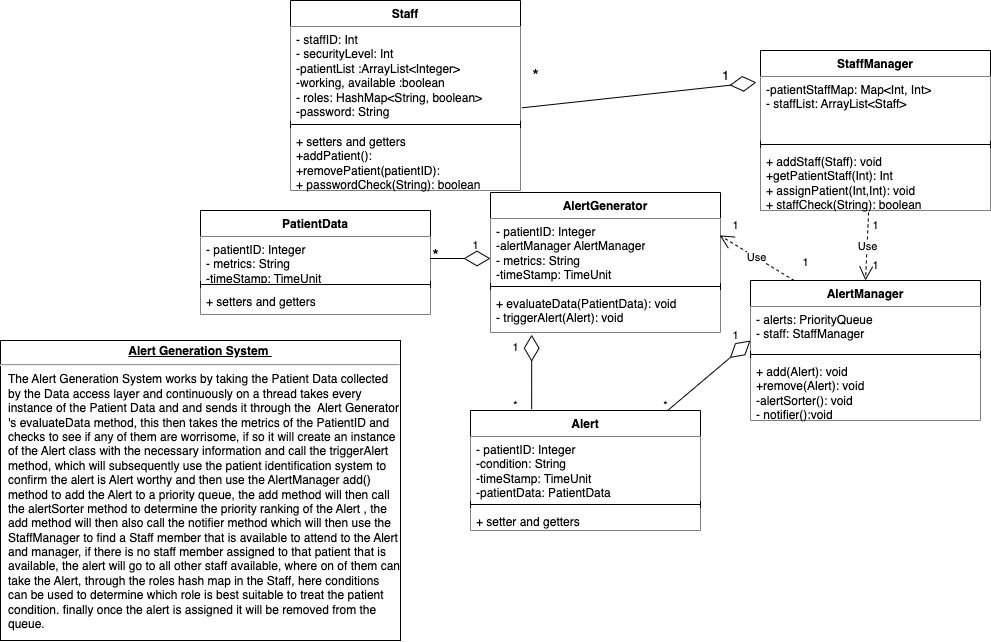

The diagram above was exported from draw.io. Its source (the exported page's mxGraphModel, read from the mxfile embedded in the PNG):
<mxGraphModel dx="1193" dy="763" grid="1" gridSize="10" guides="1" tooltips="1" connect="1" arrows="1" fold="1" page="1" pageScale="1" pageWidth="1100" pageHeight="850" background="none" math="0" shadow="0">
  <root>
    <mxCell id="0" />
    <mxCell id="1" parent="0" />
    <mxCell id="EqCnkNWWNvuYMl7siFdM-7" value="PatientData" style="swimlane;fontStyle=1;align=center;verticalAlign=top;childLayout=stackLayout;horizontal=1;startSize=26;horizontalStack=0;resizeParent=1;resizeParentMax=0;resizeLast=0;collapsible=1;marginBottom=0;whiteSpace=wrap;html=1;" vertex="1" parent="1">
      <mxGeometry x="260" y="230" width="230" height="104" as="geometry">
        <mxRectangle x="540" y="200" width="100" height="30" as="alternateBounds" />
      </mxGeometry>
    </mxCell>
    <mxCell id="EqCnkNWWNvuYMl7siFdM-8" value="- patientID: Integer&lt;br&gt;- metrics: String&lt;br&gt;-timeStamp: TimeUnit" style="text;strokeColor=none;fillColor=default;align=left;verticalAlign=top;spacingLeft=4;spacingRight=4;overflow=hidden;rotatable=0;points=[[0,0.5],[1,0.5]];portConstraint=eastwest;whiteSpace=wrap;html=1;" vertex="1" parent="EqCnkNWWNvuYMl7siFdM-7">
      <mxGeometry y="26" width="230" height="44" as="geometry" />
    </mxCell>
    <mxCell id="EqCnkNWWNvuYMl7siFdM-9" value="" style="line;strokeWidth=1;fillColor=none;align=left;verticalAlign=middle;spacingTop=-1;spacingLeft=3;spacingRight=3;rotatable=0;labelPosition=right;points=[];portConstraint=eastwest;strokeColor=inherit;" vertex="1" parent="EqCnkNWWNvuYMl7siFdM-7">
      <mxGeometry y="70" width="230" height="8" as="geometry" />
    </mxCell>
    <mxCell id="EqCnkNWWNvuYMl7siFdM-10" value="+ setters and getters" style="text;strokeColor=none;fillColor=default;align=left;verticalAlign=top;spacingLeft=4;spacingRight=4;overflow=hidden;rotatable=0;points=[[0,0.5],[1,0.5]];portConstraint=eastwest;whiteSpace=wrap;html=1;" vertex="1" parent="EqCnkNWWNvuYMl7siFdM-7">
      <mxGeometry y="78" width="230" height="26" as="geometry" />
    </mxCell>
    <mxCell id="EqCnkNWWNvuYMl7siFdM-11" value="AlertGenerator" style="swimlane;fontStyle=1;align=center;verticalAlign=top;childLayout=stackLayout;horizontal=1;startSize=26;horizontalStack=0;resizeParent=1;resizeParentMax=0;resizeLast=0;collapsible=1;marginBottom=0;whiteSpace=wrap;html=1;" vertex="1" parent="1">
      <mxGeometry x="550" y="212" width="230" height="140" as="geometry">
        <mxRectangle x="540" y="200" width="100" height="30" as="alternateBounds" />
      </mxGeometry>
    </mxCell>
    <mxCell id="EqCnkNWWNvuYMl7siFdM-12" value="- patientID: Integer&lt;br&gt;-alertManager AlertManager&lt;br&gt;- metrics: String&lt;br&gt;-timeStamp: TimeUnit" style="text;strokeColor=none;fillColor=default;align=left;verticalAlign=top;spacingLeft=4;spacingRight=4;overflow=hidden;rotatable=0;points=[[0,0.5],[1,0.5]];portConstraint=eastwest;whiteSpace=wrap;html=1;" vertex="1" parent="EqCnkNWWNvuYMl7siFdM-11">
      <mxGeometry y="26" width="230" height="64" as="geometry" />
    </mxCell>
    <mxCell id="EqCnkNWWNvuYMl7siFdM-13" value="" style="line;strokeWidth=1;fillColor=none;align=left;verticalAlign=middle;spacingTop=-1;spacingLeft=3;spacingRight=3;rotatable=0;labelPosition=right;points=[];portConstraint=eastwest;strokeColor=inherit;" vertex="1" parent="EqCnkNWWNvuYMl7siFdM-11">
      <mxGeometry y="90" width="230" height="8" as="geometry" />
    </mxCell>
    <mxCell id="EqCnkNWWNvuYMl7siFdM-14" value="+ evaluateData(PatientData): void&lt;br&gt;- triggerAlert(Alert): void&amp;nbsp;&amp;nbsp;" style="text;strokeColor=none;fillColor=default;align=left;verticalAlign=top;spacingLeft=4;spacingRight=4;overflow=hidden;rotatable=0;points=[[0,0.5],[1,0.5]];portConstraint=eastwest;whiteSpace=wrap;html=1;" vertex="1" parent="EqCnkNWWNvuYMl7siFdM-11">
      <mxGeometry y="98" width="230" height="42" as="geometry" />
    </mxCell>
    <mxCell id="EqCnkNWWNvuYMl7siFdM-15" value="Alert" style="swimlane;fontStyle=1;align=center;verticalAlign=top;childLayout=stackLayout;horizontal=1;startSize=26;horizontalStack=0;resizeParent=1;resizeParentMax=0;resizeLast=0;collapsible=1;marginBottom=0;whiteSpace=wrap;html=1;" vertex="1" parent="1">
      <mxGeometry x="530" y="430" width="230" height="120" as="geometry">
        <mxRectangle x="540" y="200" width="100" height="30" as="alternateBounds" />
      </mxGeometry>
    </mxCell>
    <mxCell id="EqCnkNWWNvuYMl7siFdM-16" value="- patientID: Integer&lt;br&gt;-condition: String&lt;br&gt;-timeStamp: TimeUnit&lt;br&gt;-patientData: PatientData" style="text;strokeColor=none;fillColor=default;align=left;verticalAlign=top;spacingLeft=4;spacingRight=4;overflow=hidden;rotatable=0;points=[[0,0.5],[1,0.5]];portConstraint=eastwest;whiteSpace=wrap;html=1;" vertex="1" parent="EqCnkNWWNvuYMl7siFdM-15">
      <mxGeometry y="26" width="230" height="64" as="geometry" />
    </mxCell>
    <mxCell id="EqCnkNWWNvuYMl7siFdM-17" value="" style="line;strokeWidth=1;fillColor=none;align=left;verticalAlign=middle;spacingTop=-1;spacingLeft=3;spacingRight=3;rotatable=0;labelPosition=right;points=[];portConstraint=eastwest;strokeColor=inherit;" vertex="1" parent="EqCnkNWWNvuYMl7siFdM-15">
      <mxGeometry y="90" width="230" height="8" as="geometry" />
    </mxCell>
    <mxCell id="EqCnkNWWNvuYMl7siFdM-18" value="+ setter and getters" style="text;strokeColor=none;fillColor=default;align=left;verticalAlign=top;spacingLeft=4;spacingRight=4;overflow=hidden;rotatable=0;points=[[0,0.5],[1,0.5]];portConstraint=eastwest;whiteSpace=wrap;html=1;" vertex="1" parent="EqCnkNWWNvuYMl7siFdM-15">
      <mxGeometry y="98" width="230" height="22" as="geometry" />
    </mxCell>
    <mxCell id="EqCnkNWWNvuYMl7siFdM-19" value="AlertManager" style="swimlane;fontStyle=1;align=center;verticalAlign=top;childLayout=stackLayout;horizontal=1;startSize=26;horizontalStack=0;resizeParent=1;resizeParentMax=0;resizeLast=0;collapsible=1;marginBottom=0;whiteSpace=wrap;html=1;" vertex="1" parent="1">
      <mxGeometry x="810" y="300" width="230" height="140" as="geometry">
        <mxRectangle x="540" y="200" width="100" height="30" as="alternateBounds" />
      </mxGeometry>
    </mxCell>
    <mxCell id="EqCnkNWWNvuYMl7siFdM-20" value="- alerts: PriorityQueue&amp;nbsp;&lt;br&gt;- staff: StaffManager" style="text;strokeColor=none;fillColor=default;align=left;verticalAlign=top;spacingLeft=4;spacingRight=4;overflow=hidden;rotatable=0;points=[[0,0.5],[1,0.5]];portConstraint=eastwest;whiteSpace=wrap;html=1;" vertex="1" parent="EqCnkNWWNvuYMl7siFdM-19">
      <mxGeometry y="26" width="230" height="44" as="geometry" />
    </mxCell>
    <mxCell id="EqCnkNWWNvuYMl7siFdM-21" value="" style="line;strokeWidth=1;fillColor=none;align=left;verticalAlign=middle;spacingTop=-1;spacingLeft=3;spacingRight=3;rotatable=0;labelPosition=right;points=[];portConstraint=eastwest;strokeColor=inherit;" vertex="1" parent="EqCnkNWWNvuYMl7siFdM-19">
      <mxGeometry y="70" width="230" height="8" as="geometry" />
    </mxCell>
    <mxCell id="EqCnkNWWNvuYMl7siFdM-22" value="+ add(Alert): void&lt;br&gt;+remove(Alert): void&lt;br&gt;-alertSorter(): void&lt;br&gt;- notifier():void&amp;nbsp;" style="text;strokeColor=none;fillColor=default;align=left;verticalAlign=top;spacingLeft=4;spacingRight=4;overflow=hidden;rotatable=0;points=[[0,0.5],[1,0.5]];portConstraint=eastwest;whiteSpace=wrap;html=1;" vertex="1" parent="EqCnkNWWNvuYMl7siFdM-19">
      <mxGeometry y="78" width="230" height="62" as="geometry" />
    </mxCell>
    <mxCell id="EqCnkNWWNvuYMl7siFdM-23" value="StaffManager" style="swimlane;fontStyle=1;align=center;verticalAlign=top;childLayout=stackLayout;horizontal=1;startSize=26;horizontalStack=0;resizeParent=1;resizeParentMax=0;resizeLast=0;collapsible=1;marginBottom=0;whiteSpace=wrap;html=1;" vertex="1" parent="1">
      <mxGeometry x="820" y="70" width="230" height="160" as="geometry">
        <mxRectangle x="540" y="200" width="100" height="30" as="alternateBounds" />
      </mxGeometry>
    </mxCell>
    <mxCell id="EqCnkNWWNvuYMl7siFdM-24" value="-patientStaffMap: Map&amp;lt;Int, Int&amp;gt;&lt;br&gt;- staffList: ArrayList&amp;lt;Int&amp;gt;" style="text;strokeColor=none;fillColor=default;align=left;verticalAlign=top;spacingLeft=4;spacingRight=4;overflow=hidden;rotatable=0;points=[[0,0.5],[1,0.5]];portConstraint=eastwest;whiteSpace=wrap;html=1;" vertex="1" parent="EqCnkNWWNvuYMl7siFdM-23">
      <mxGeometry y="26" width="230" height="64" as="geometry" />
    </mxCell>
    <mxCell id="EqCnkNWWNvuYMl7siFdM-25" value="" style="line;strokeWidth=1;fillColor=none;align=left;verticalAlign=middle;spacingTop=-1;spacingLeft=3;spacingRight=3;rotatable=0;labelPosition=right;points=[];portConstraint=eastwest;strokeColor=inherit;" vertex="1" parent="EqCnkNWWNvuYMl7siFdM-23">
      <mxGeometry y="90" width="230" height="8" as="geometry" />
    </mxCell>
    <mxCell id="EqCnkNWWNvuYMl7siFdM-26" value="+ addStaff(Staff): void&lt;br&gt;+getPatientStaff(Int): Int&lt;br&gt;+ assignPatient(Int,Int): void&amp;nbsp;" style="text;strokeColor=none;fillColor=default;align=left;verticalAlign=top;spacingLeft=4;spacingRight=4;overflow=hidden;rotatable=0;points=[[0,0.5],[1,0.5]];portConstraint=eastwest;whiteSpace=wrap;html=1;" vertex="1" parent="EqCnkNWWNvuYMl7siFdM-23">
      <mxGeometry y="98" width="230" height="62" as="geometry" />
    </mxCell>
    <mxCell id="EqCnkNWWNvuYMl7siFdM-27" value="Staff" style="swimlane;fontStyle=1;align=center;verticalAlign=top;childLayout=stackLayout;horizontal=1;startSize=26;horizontalStack=0;resizeParent=1;resizeParentMax=0;resizeLast=0;collapsible=1;marginBottom=0;whiteSpace=wrap;html=1;" vertex="1" parent="1">
      <mxGeometry x="350" y="30" width="230" height="170" as="geometry">
        <mxRectangle x="350" y="30" width="100" height="30" as="alternateBounds" />
      </mxGeometry>
    </mxCell>
    <mxCell id="EqCnkNWWNvuYMl7siFdM-31" value="- staffID: Int&lt;br&gt;- securityLevel: Int&lt;br&gt;-patientList :ArrayList&amp;lt;Integer&amp;gt;&lt;br&gt;-working, available :boolean&lt;br&gt;- roles: HashMap&amp;lt;String, boolean&amp;gt;" style="text;strokeColor=none;fillColor=default;align=left;verticalAlign=top;spacingLeft=4;spacingRight=4;overflow=hidden;rotatable=0;points=[[0,0.5],[1,0.5]];portConstraint=eastwest;whiteSpace=wrap;html=1;" vertex="1" parent="EqCnkNWWNvuYMl7siFdM-27">
      <mxGeometry y="26" width="230" height="84" as="geometry" />
    </mxCell>
    <mxCell id="EqCnkNWWNvuYMl7siFdM-29" value="" style="line;strokeWidth=1;fillColor=none;align=left;verticalAlign=middle;spacingTop=-1;spacingLeft=3;spacingRight=3;rotatable=0;labelPosition=right;points=[];portConstraint=eastwest;strokeColor=inherit;" vertex="1" parent="EqCnkNWWNvuYMl7siFdM-27">
      <mxGeometry y="110" width="230" height="8" as="geometry" />
    </mxCell>
    <mxCell id="EqCnkNWWNvuYMl7siFdM-30" value="+ setters and getters&lt;br&gt;+addPatient():&lt;br&gt;+removePatient(patientID):&lt;br&gt;" style="text;strokeColor=none;fillColor=default;align=left;verticalAlign=top;spacingLeft=4;spacingRight=4;overflow=hidden;rotatable=0;points=[[0,0.5],[1,0.5]];portConstraint=eastwest;whiteSpace=wrap;html=1;" vertex="1" parent="EqCnkNWWNvuYMl7siFdM-27">
      <mxGeometry y="118" width="230" height="52" as="geometry" />
    </mxCell>
    <mxCell id="EqCnkNWWNvuYMl7siFdM-32" value="" style="endArrow=diamondThin;endFill=0;endSize=24;html=1;rounded=0;entryX=-0.018;entryY=0.092;entryDx=0;entryDy=0;entryPerimeter=0;exitX=1.006;exitY=0.849;exitDx=0;exitDy=0;exitPerimeter=0;" edge="1" parent="1" source="EqCnkNWWNvuYMl7siFdM-31" target="EqCnkNWWNvuYMl7siFdM-24">
      <mxGeometry width="160" relative="1" as="geometry">
        <mxPoint x="660" y="100" as="sourcePoint" />
        <mxPoint x="820" y="100" as="targetPoint" />
      </mxGeometry>
    </mxCell>
    <mxCell id="EqCnkNWWNvuYMl7siFdM-33" value="&lt;font style=&quot;font-size: 17px;&quot;&gt;*&lt;/font&gt;" style="text;html=1;align=center;verticalAlign=middle;resizable=1;points=[];autosize=1;strokeColor=none;fillColor=none;movable=1;rotatable=1;deletable=1;editable=1;locked=0;connectable=1;" vertex="1" parent="1">
      <mxGeometry x="580" y="80" width="30" height="30" as="geometry" />
    </mxCell>
    <mxCell id="EqCnkNWWNvuYMl7siFdM-34" value="&lt;span style=&quot;font-size: 13px;&quot;&gt;1&lt;/span&gt;" style="text;html=1;align=center;verticalAlign=middle;resizable=0;points=[];autosize=1;strokeColor=none;fillColor=none;fontSize=13;" vertex="1" parent="1">
      <mxGeometry x="770" y="80" width="30" height="30" as="geometry" />
    </mxCell>
    <mxCell id="EqCnkNWWNvuYMl7siFdM-38" value="Use" style="endArrow=open;endSize=12;dashed=1;html=1;rounded=0;exitX=0.47;exitY=1.032;exitDx=0;exitDy=0;exitPerimeter=0;entryX=0.5;entryY=0;entryDx=0;entryDy=0;" edge="1" parent="1" source="EqCnkNWWNvuYMl7siFdM-26" target="EqCnkNWWNvuYMl7siFdM-19">
      <mxGeometry width="160" relative="1" as="geometry">
        <mxPoint x="870" y="270" as="sourcePoint" />
        <mxPoint x="1030" y="270" as="targetPoint" />
      </mxGeometry>
    </mxCell>
    <mxCell id="EqCnkNWWNvuYMl7siFdM-39" value="&lt;span style=&quot;font-size: 11px;&quot;&gt;1&lt;/span&gt;" style="text;html=1;align=center;verticalAlign=middle;resizable=0;points=[];autosize=1;strokeColor=none;fillColor=none;fontSize=11;" vertex="1" parent="1">
      <mxGeometry x="920" y="230" width="30" height="30" as="geometry" />
    </mxCell>
    <mxCell id="EqCnkNWWNvuYMl7siFdM-40" value="&lt;span style=&quot;font-size: 11px;&quot;&gt;1&lt;/span&gt;" style="text;html=1;align=center;verticalAlign=middle;resizable=0;points=[];autosize=1;strokeColor=none;fillColor=none;fontSize=11;" vertex="1" parent="1">
      <mxGeometry x="920" y="270" width="30" height="30" as="geometry" />
    </mxCell>
    <mxCell id="EqCnkNWWNvuYMl7siFdM-41" value="" style="endArrow=diamondThin;endFill=0;endSize=24;html=1;rounded=0;exitX=1;exitY=0.5;exitDx=0;exitDy=0;" edge="1" parent="1" source="EqCnkNWWNvuYMl7siFdM-8">
      <mxGeometry width="160" relative="1" as="geometry">
        <mxPoint x="490" y="280" as="sourcePoint" />
        <mxPoint x="550" y="278" as="targetPoint" />
      </mxGeometry>
    </mxCell>
    <mxCell id="EqCnkNWWNvuYMl7siFdM-42" value="&lt;font style=&quot;font-size: 17px;&quot;&gt;*&lt;/font&gt;" style="text;html=1;align=center;verticalAlign=middle;resizable=1;points=[];autosize=1;strokeColor=none;fillColor=none;movable=1;rotatable=1;deletable=1;editable=1;locked=0;connectable=1;" vertex="1" parent="1">
      <mxGeometry x="480" y="260" width="30" height="30" as="geometry" />
    </mxCell>
    <mxCell id="EqCnkNWWNvuYMl7siFdM-43" value="&lt;span style=&quot;font-size: 11px;&quot;&gt;1&lt;/span&gt;" style="text;html=1;align=center;verticalAlign=middle;resizable=0;points=[];autosize=1;strokeColor=none;fillColor=none;fontSize=11;" vertex="1" parent="1">
      <mxGeometry x="520" y="250" width="30" height="30" as="geometry" />
    </mxCell>
    <mxCell id="EqCnkNWWNvuYMl7siFdM-44" value="Use" style="endArrow=open;endSize=12;dashed=1;html=1;rounded=0;entryX=-0.028;entryY=0.828;entryDx=0;entryDy=0;entryPerimeter=0;exitX=0.13;exitY=1.104;exitDx=0;exitDy=0;exitPerimeter=0;" edge="1" parent="1" source="EqCnkNWWNvuYMl7siFdM-46" target="EqCnkNWWNvuYMl7siFdM-45">
      <mxGeometry width="160" relative="1" as="geometry">
        <mxPoint x="880" y="260" as="sourcePoint" />
        <mxPoint x="790" y="390" as="targetPoint" />
      </mxGeometry>
    </mxCell>
    <mxCell id="EqCnkNWWNvuYMl7siFdM-45" value="&lt;span style=&quot;font-size: 11px;&quot;&gt;1&lt;/span&gt;" style="text;html=1;align=center;verticalAlign=middle;resizable=0;points=[];autosize=1;strokeColor=none;fillColor=none;fontSize=11;" vertex="1" parent="1">
      <mxGeometry x="780" y="230" width="30" height="30" as="geometry" />
    </mxCell>
    <mxCell id="EqCnkNWWNvuYMl7siFdM-46" value="&lt;span style=&quot;font-size: 11px;&quot;&gt;1&lt;/span&gt;" style="text;html=1;align=center;verticalAlign=middle;resizable=0;points=[];autosize=1;strokeColor=none;fillColor=none;fontSize=11;" vertex="1" parent="1">
      <mxGeometry x="850" y="267" width="30" height="30" as="geometry" />
    </mxCell>
    <mxCell id="EqCnkNWWNvuYMl7siFdM-47" value="" style="endArrow=diamondThin;endFill=0;endSize=24;html=1;rounded=0;exitX=0.266;exitY=-0.01;exitDx=0;exitDy=0;entryX=0.179;entryY=1.053;entryDx=0;entryDy=0;entryPerimeter=0;exitPerimeter=0;" edge="1" parent="1" source="EqCnkNWWNvuYMl7siFdM-15" target="EqCnkNWWNvuYMl7siFdM-14">
      <mxGeometry width="160" relative="1" as="geometry">
        <mxPoint x="590" y="380" as="sourcePoint" />
        <mxPoint x="650" y="380" as="targetPoint" />
      </mxGeometry>
    </mxCell>
    <mxCell id="EqCnkNWWNvuYMl7siFdM-48" value="&lt;span style=&quot;font-size: 11px;&quot;&gt;1&lt;/span&gt;" style="text;html=1;align=center;verticalAlign=middle;resizable=0;points=[];autosize=1;strokeColor=none;fillColor=none;fontSize=11;" vertex="1" parent="1">
      <mxGeometry x="560" y="352" width="30" height="30" as="geometry" />
    </mxCell>
    <mxCell id="EqCnkNWWNvuYMl7siFdM-49" value="&lt;span style=&quot;font-size: 11px;&quot;&gt;*&lt;/span&gt;" style="text;html=1;align=center;verticalAlign=middle;resizable=0;points=[];autosize=1;strokeColor=none;fillColor=none;fontSize=11;" vertex="1" parent="1">
      <mxGeometry x="560" y="410" width="30" height="30" as="geometry" />
    </mxCell>
    <mxCell id="EqCnkNWWNvuYMl7siFdM-50" value="" style="endArrow=diamondThin;endFill=0;endSize=24;html=1;rounded=0;exitX=0.855;exitY=-0.003;exitDx=0;exitDy=0;entryX=-0.004;entryY=0.773;entryDx=0;entryDy=0;entryPerimeter=0;exitPerimeter=0;" edge="1" parent="1">
      <mxGeometry width="160" relative="1" as="geometry">
        <mxPoint x="727.57" y="429.64" as="sourcePoint" />
        <mxPoint x="809.9999999999999" y="360.01200000000006" as="targetPoint" />
      </mxGeometry>
    </mxCell>
    <mxCell id="EqCnkNWWNvuYMl7siFdM-51" value="&lt;span style=&quot;font-size: 11px;&quot;&gt;1&lt;/span&gt;" style="text;html=1;align=center;verticalAlign=middle;resizable=0;points=[];autosize=1;strokeColor=none;fillColor=none;fontSize=11;" vertex="1" parent="1">
      <mxGeometry x="780" y="340" width="30" height="30" as="geometry" />
    </mxCell>
    <mxCell id="EqCnkNWWNvuYMl7siFdM-52" value="&lt;span style=&quot;font-size: 11px;&quot;&gt;*&lt;/span&gt;" style="text;html=1;align=center;verticalAlign=middle;resizable=0;points=[];autosize=1;strokeColor=none;fillColor=none;fontSize=11;" vertex="1" parent="1">
      <mxGeometry x="710" y="410" width="30" height="30" as="geometry" />
    </mxCell>
    <mxCell id="EqCnkNWWNvuYMl7siFdM-54" value="&lt;p style=&quot;margin:0px;margin-top:4px;text-align:center;text-decoration:underline;&quot;&gt;&lt;b&gt;Alert Generation System&amp;nbsp;&lt;/b&gt;&lt;/p&gt;&lt;hr&gt;&lt;p style=&quot;margin:0px;margin-left:8px;&quot;&gt;The Alert Generation System works by taking the Patient Data collected by the Data access layer and continuously on a thread takes every instance of the Patient Data and and sends it through the&amp;nbsp; Alert Generator 's evaluateData method, this then takes the metrics of the PatientID and checks to see if any of them are worrisome, if so it will create an instance of the Alert class with the necessary information and call the triggerAlert method, which will subsequently use the patient identification system to confirm the alert is Alert worthy and then use the AlertManager add() method to add the Alert to a priority queue, the add method will then call the alertSorter method to determine the priority ranking of the Alert , the add method will then also call the notifier method which will then use the StaffManager to find a Staff member that is available to attend to the Alert and manager, if there is no staff member assigned to that patient that is available, the alert will go to all other staff available, where on of them can take the Alert, through the roles hash map in the Staff, here conditions can be used to determine which role is best suitable to treat the patient condition. finally once the alert is assigned it will be removed from the queue.&amp;nbsp;&lt;/p&gt;" style="verticalAlign=top;align=left;overflow=fill;fontSize=12;fontFamily=Helvetica;html=1;whiteSpace=wrap;" vertex="1" parent="1">
      <mxGeometry x="60" y="360" width="400" height="300" as="geometry" />
    </mxCell>
    <mxCell id="EqCnkNWWNvuYMl7siFdM-56" value="Staff" style="swimlane;fontStyle=1;align=center;verticalAlign=top;childLayout=stackLayout;horizontal=1;startSize=26;horizontalStack=0;resizeParent=1;resizeParentMax=0;resizeLast=0;collapsible=1;marginBottom=0;whiteSpace=wrap;html=1;" vertex="1" parent="1">
      <mxGeometry x="350" y="20" width="230" height="190" as="geometry">
        <mxRectangle x="350" y="30" width="100" height="30" as="alternateBounds" />
      </mxGeometry>
    </mxCell>
    <mxCell id="EqCnkNWWNvuYMl7siFdM-57" value="- staffID: Int&lt;br&gt;- securityLevel: Int&lt;br&gt;-patientList :ArrayList&amp;lt;Integer&amp;gt;&lt;br&gt;-working, available :boolean&lt;br&gt;- roles: HashMap&amp;lt;String, boolean&amp;gt;&lt;br&gt;-password: String" style="text;strokeColor=none;fillColor=default;align=left;verticalAlign=top;spacingLeft=4;spacingRight=4;overflow=hidden;rotatable=0;points=[[0,0.5],[1,0.5]];portConstraint=eastwest;whiteSpace=wrap;html=1;" vertex="1" parent="EqCnkNWWNvuYMl7siFdM-56">
      <mxGeometry y="26" width="230" height="94" as="geometry" />
    </mxCell>
    <mxCell id="EqCnkNWWNvuYMl7siFdM-58" value="" style="line;strokeWidth=1;fillColor=none;align=left;verticalAlign=middle;spacingTop=-1;spacingLeft=3;spacingRight=3;rotatable=0;labelPosition=right;points=[];portConstraint=eastwest;strokeColor=inherit;" vertex="1" parent="EqCnkNWWNvuYMl7siFdM-56">
      <mxGeometry y="120" width="230" height="8" as="geometry" />
    </mxCell>
    <mxCell id="EqCnkNWWNvuYMl7siFdM-59" value="+ setters and getters&lt;br&gt;+addPatient():&lt;br&gt;+removePatient(patientID):&lt;br&gt;+ passwordCheck(String): boolean" style="text;strokeColor=none;fillColor=default;align=left;verticalAlign=top;spacingLeft=4;spacingRight=4;overflow=hidden;rotatable=0;points=[[0,0.5],[1,0.5]];portConstraint=eastwest;whiteSpace=wrap;html=1;" vertex="1" parent="EqCnkNWWNvuYMl7siFdM-56">
      <mxGeometry y="128" width="230" height="62" as="geometry" />
    </mxCell>
    <mxCell id="EqCnkNWWNvuYMl7siFdM-60" value="StaffManager" style="swimlane;fontStyle=1;align=center;verticalAlign=top;childLayout=stackLayout;horizontal=1;startSize=26;horizontalStack=0;resizeParent=1;resizeParentMax=0;resizeLast=0;collapsible=1;marginBottom=0;whiteSpace=wrap;html=1;" vertex="1" parent="1">
      <mxGeometry x="820" y="70" width="230" height="160" as="geometry">
        <mxRectangle x="540" y="200" width="100" height="30" as="alternateBounds" />
      </mxGeometry>
    </mxCell>
    <mxCell id="EqCnkNWWNvuYMl7siFdM-61" value="-patientStaffMap: Map&amp;lt;Int, Int&amp;gt;&lt;br&gt;- staffList: ArrayList&amp;lt;Staff&amp;gt;" style="text;strokeColor=none;fillColor=default;align=left;verticalAlign=top;spacingLeft=4;spacingRight=4;overflow=hidden;rotatable=0;points=[[0,0.5],[1,0.5]];portConstraint=eastwest;whiteSpace=wrap;html=1;" vertex="1" parent="EqCnkNWWNvuYMl7siFdM-60">
      <mxGeometry y="26" width="230" height="64" as="geometry" />
    </mxCell>
    <mxCell id="EqCnkNWWNvuYMl7siFdM-62" value="" style="line;strokeWidth=1;fillColor=none;align=left;verticalAlign=middle;spacingTop=-1;spacingLeft=3;spacingRight=3;rotatable=0;labelPosition=right;points=[];portConstraint=eastwest;strokeColor=inherit;" vertex="1" parent="EqCnkNWWNvuYMl7siFdM-60">
      <mxGeometry y="90" width="230" height="8" as="geometry" />
    </mxCell>
    <mxCell id="EqCnkNWWNvuYMl7siFdM-63" value="+ addStaff(Staff): void&lt;br&gt;+getPatientStaff(Int): Int&lt;br&gt;+ assignPatient(Int,Int): void&amp;nbsp;&lt;br&gt;+ staffCheck(String): boolean" style="text;strokeColor=none;fillColor=default;align=left;verticalAlign=top;spacingLeft=4;spacingRight=4;overflow=hidden;rotatable=0;points=[[0,0.5],[1,0.5]];portConstraint=eastwest;whiteSpace=wrap;html=1;" vertex="1" parent="EqCnkNWWNvuYMl7siFdM-60">
      <mxGeometry y="98" width="230" height="62" as="geometry" />
    </mxCell>
  </root>
</mxGraphModel>